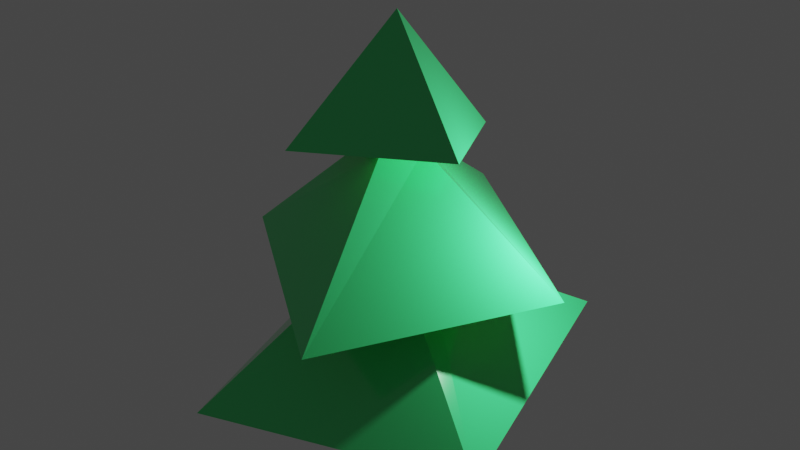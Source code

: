 # Source: Pine.blend  (saved by Blender 3.6.13; exported with 4.5.12 LTS)
import bpy
from mathutils import Matrix  # noqa: F401  (used for matrix-valued properties, if any)

bpy.ops.wm.read_factory_settings(use_empty=True)
scene = bpy.context.scene
scene.name = 'Scene'

# ---- collections
col_collection = bpy.data.collections.new('Collection'); scene.collection.children.link(col_collection)

# ---- materials (node trees are filled in below, after node groups)
mat_leafs = bpy.data.materials.new('Leafs')
mat_leafs.alpha_threshold = 0.0
mat_leafs.use_transparent_shadow = False
mat_leafs.roughness = 0.5
mat_leafs.line_color = (0.0, 0.0, 0.0, 1.0)
mat_stomp = bpy.data.materials.new('Stomp')
mat_stomp.use_transparent_shadow = False

# ---- material node trees
mat_leafs.use_nodes = True; mat_leafs.node_tree.nodes.clear()
_N = mat_leafs.node_tree.nodes; _L = mat_leafs.node_tree.links
n0 = _N.new('ShaderNodeOutputMaterial'); n0.name = 'Material Output'; n0.location = (300, 300)
n1 = _N.new('ShaderNodeBsdfPrincipled'); n1.name = 'Principled BSDF'; n1.location = (10, 300)
n1.distribution = 'GGX'
n1.subsurface_method = 'RANDOM_WALK_SKIN'
n1.inputs[0].default_value = (0.05439, 0.8, 0.224, 1.0)
n1.inputs[2].default_value = 0.1496
n1.inputs[3].default_value = 1.45
n1.inputs[13].default_value = 1.0
n1.inputs[27].default_value = (0.0, 0.0, 0.0, 1.0)
n1.inputs[28].default_value = 1.0
_L.new(n1.outputs[0], n0.inputs[0])
n0.is_active_output = True
mat_stomp.use_nodes = True; mat_stomp.node_tree.nodes.clear()
_N = mat_stomp.node_tree.nodes; _L = mat_stomp.node_tree.links
n0 = _N.new('ShaderNodeBsdfPrincipled'); n0.name = 'Principled BSDF'; n0.location = (10, 300)
n0.distribution = 'GGX'
n0.subsurface_method = 'RANDOM_WALK_SKIN'
n0.inputs[0].default_value = (0.4857, 0.2406, 0.1102, 1.0)
n0.inputs[3].default_value = 1.45
n0.inputs[27].default_value = (0.0, 0.0, 0.0, 1.0)
n0.inputs[28].default_value = 1.0
n1 = _N.new('ShaderNodeOutputMaterial'); n1.name = 'Material Output'; n1.location = (300, 300)
_L.new(n0.outputs[0], n1.inputs[0])
n1.is_active_output = True

# ---- world
world_world = bpy.data.worlds.new('World'); scene.world = world_world
world_world.use_nodes = True; world_world.node_tree.nodes.clear()
_N = world_world.node_tree.nodes; _L = world_world.node_tree.links
n0 = _N.new('ShaderNodeOutputWorld'); n0.name = 'World Output'; n0.location = (300, 300)
n1 = _N.new('ShaderNodeBackground'); n1.name = 'Background'; n1.location = (10, 300)
n1.inputs[0].default_value = (0.05088, 0.05088, 0.05088, 1.0)
_L.new(n1.outputs[0], n0.inputs[0])
n0.is_active_output = True
world_world.color = (0.05088, 0.05088, 0.05088)
world_world.use_sun_shadow = False
world_world.sun_shadow_jitter_overblur = 0.0

# ---- lights
light_light = bpy.data.lights.new('Light', 'POINT')
light_light.transmission_factor = 0.0
light_light.energy = 1000.0
light_light.shadow_soft_size = 0.1
light_light.shadow_maximum_resolution = 0.006
light_light.use_absolute_resolution = True

# ---- meshes
me_cube = bpy.data.meshes.new('Cube')
me_cube.from_pydata([(0.7044, 0.7044, 1.637), (1.0, 1.0, 0.02068), (0.7044, -0.7044, 1.637), (1.0, -1.0, 0.02068), (-0.7044, 0.7044, 1.637), (-1.0, 1.0, 0.02068), (-0.7044, -0.7044, 1.637), (-1.0, -1.0, 0.02068), (3.953, -2.455, 1.413), (-2.359, -3.851, 0.8461), (2.511, 3.851, 1.939), (-3.802, 2.455, 1.372), (0.4152, -0.4152, 4.045), (-0.4152, -0.4152, 4.045), (0.4152, 0.4152, 4.045), (-0.4152, 0.4152, 4.045), (0.6598, -3.608, 3.386), (-3.58, -0.5134, 3.859), (3.789, 0.6005, 3.904), (-0.4502, 3.695, 4.377), (0.09457, -0.6279, 6.487), (-0.6279, -0.09457, 6.487), (0.6279, 0.09457, 6.487), (-0.09457, 0.6279, 6.487), (1.954, -0.5204, 6.739), (-1.087, -2.087, 6.697), (0.4066, 2.496, 6.276), (-2.635, 0.9287, 6.234), (0.0, 0.0, 9.263)], [], [(4, 6, 9, 11), (3, 2, 6, 7), (7, 6, 4, 5), (5, 1, 3, 7), (1, 0, 2, 3), (5, 4, 0, 1), (11, 9, 13, 15), (2, 0, 10, 8), (0, 4, 11, 10), (6, 2, 8, 9), (13, 12, 16, 17), (9, 8, 12, 13), (10, 11, 15, 14), (8, 10, 14, 12), (18, 19, 23, 22), (14, 15, 19, 18), (12, 14, 18, 16), (15, 13, 17, 19), (23, 21, 25, 27), (16, 18, 22, 20), (19, 17, 21, 23), (17, 16, 20, 21), (26, 27, 28), (21, 20, 24, 25), (22, 23, 27, 26), (20, 22, 26, 24), (24, 26, 28), (27, 25, 28), (25, 24, 28)])
me_cube.polygons.foreach_set('material_index', [0, 1, 1, 1, 1, 1, 0, 0, 0, 0, 0, 0, 0, 0, 0, 0, 0, 0, 0, 0, 0, 0, 0, 0, 0, 0, 0, 0, 0])
_uv = me_cube.uv_layers.new(name='UVMap')
_uv.uv.foreach_set('vector', [0.625, 0.25, 0.625, 0.0, 0.625, 0.009023, 0.625, 0.2614, 0.375, 0.75, 0.625, 0.75, 0.625, 1.0, 0.375, 1.0, 0.375, 0.0, 0.625, 0.0, 0.625, 0.25, 0.375, 0.25, 0.125, 0.5, 0.375, 0.5, 0.375, 0.75, 0.125, 0.75, 0.375, 0.5, 0.625, 0.5, 0.625, 0.75, 0.375, 0.75, 0.375, 0.25, 0.625, 0.25, 0.625, 0.5, 0.375, 0.5, 0.625, 0.2614, 0.625, 0.009023, 0.625, 0.0, 0.625, 0.25, 0.625, 0.75, 0.625, 0.5, 0.625, 0.4753, 0.625, 0.7669, 0.625, 0.5, 0.625, 0.25, 0.625, 0.2614, 0.625, 0.4753, 0.625, 1.0, 0.625, 0.75, 0.625, 0.7669, 0.625, 1.05, 0.625, 1.0, 0.625, 0.75, 0.625, 0.75, 0.625, 1.0, 0.625, 1.05, 0.625, 0.7669, 0.625, 0.75, 0.625, 1.0, 0.625, 0.4753, 0.625, 0.2614, 0.625, 0.25, 0.625, 0.5, 0.625, 0.7669, 0.625, 0.4753, 0.625, 0.5, 0.625, 0.75, 0.625, 0.5, 0.625, 0.25, 0.625, 0.25, 0.625, 0.5, 0.625, 0.5, 0.625, 0.25, 0.625, 0.25, 0.625, 0.5, 0.625, 0.75, 0.625, 0.5, 0.625, 0.5, 0.625, 0.75, 0.625, 0.25, 0.625, 0.0, 0.625, 0.0, 0.625, 0.25, 0.625, 0.25, 0.625, 0.0, 0.625, 0.0, 0.625, 0.25, 0.625, 0.75, 0.625, 0.5, 0.625, 0.5, 0.625, 0.75, 0.625, 0.25, 0.625, 0.0, 0.625, 0.0, 0.625, 0.25, 0.625, 1.0, 0.625, 0.75, 0.625, 0.75, 0.625, 1.0, 0.625, 0.5, 0.625, 0.25, 0.625, 0.5, 0.625, 1.0, 0.625, 0.75, 0.625, 0.75, 0.625, 1.0, 0.625, 0.5, 0.625, 0.25, 0.625, 0.25, 0.625, 0.5, 0.625, 0.75, 0.625, 0.5, 0.625, 0.5, 0.625, 0.75, 0.625, 0.75, 0.625, 0.5, 0.625, 0.75, 0.625, 0.25, 0.625, 0.0, 0.625, 0.25, 0.625, 1.0, 0.625, 0.75, 0.625, 1.0])
me_cube.materials.append(mat_leafs)
me_cube.materials.append(mat_stomp)
me_cube.use_mirror_vertex_groups = False
me_cube.update()

# ---- objects
ob_cube_col = bpy.data.objects.new('Cube-col', me_cube)
ob_light_noimp = bpy.data.objects.new('Light-noimp', light_light)

# ---- transforms, parenting, visibility, modifiers, constraints
ob_cube_col.location = (0.0, 0.0, 0.0)
ob_cube_col.lock_rotations_4d = False
ob_cube_col.empty_display_type = 'ARROWS'
ob_cube_col.lineart.crease_threshold = 0.0
ob_light_noimp.location = (4.076, 1.005, 5.904)
ob_light_noimp.rotation_euler = (0.6503, 0.05522, 1.866)
ob_light_noimp.lock_rotations_4d = False
ob_light_noimp.empty_display_type = 'ARROWS'
ob_light_noimp.color = (0.0, 0.0, 0.0, 0.0)
ob_light_noimp.lineart.crease_threshold = 0.0

# ---- collection membership
col_collection.objects.link(ob_cube_col)
col_collection.objects.link(ob_light_noimp)

# ---- scene / render settings (as saved in the file)
scene.frame_start = 1; scene.frame_end = 250; scene.frame_set(1)
scene.render.engine = 'BLENDER_EEVEE_NEXT'
scene.cycles.sampling_pattern = 'TABULATED_SOBOL'
scene.view_settings.view_transform = 'Filmic'
bpy.context.view_layer.update()

# ---- added for rendering (the .blend has no active camera): camera
cam_auto = bpy.data.cameras.new('AutoCamera')
cam_auto.lens = 50.0
cam_auto.sensor_width = 36.0
cam_auto.clip_end = 1000.0
ob_auto_camera = bpy.data.objects.new('AutoCamera', cam_auto)
scene.collection.objects.link(ob_auto_camera)
ob_auto_camera.location = (13.3193, -15.8924, 15.2365)
ob_auto_camera.rotation_euler = (1.09748, -7.21219e-08, 0.694738)
scene.camera = ob_auto_camera
bpy.context.view_layer.update()
